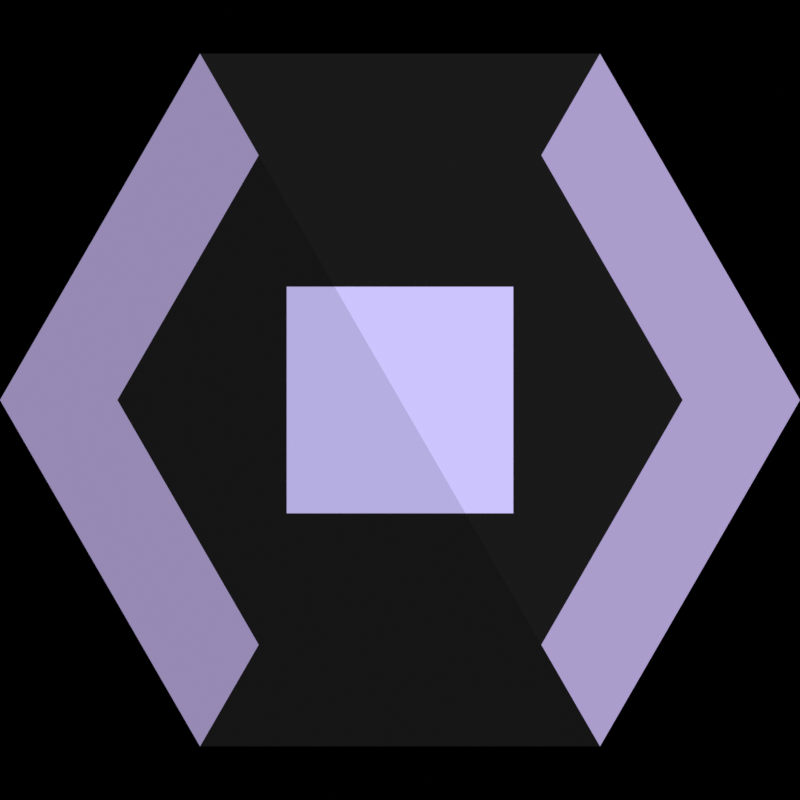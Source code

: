 # Source: logo.blend  (saved by Blender 2.93.21; exported with 4.5.12 LTS)
import bpy
from mathutils import Matrix  # noqa: F401  (used for matrix-valued properties, if any)

bpy.ops.wm.read_factory_settings(use_empty=True)
scene = bpy.context.scene
scene.name = 'Scene'

# ---- collections
col_background = bpy.data.collections.new('Background'); scene.collection.children.link(col_background)
col_shading = bpy.data.collections.new('Shading'); scene.collection.children.link(col_shading)
col_foreground = bpy.data.collections.new('Foreground'); scene.collection.children.link(col_foreground)

# ---- images (referenced by path relative to the original .blend; pixels are not part of the script)
import os
ASSET_DIR = os.environ.get("B2B_ASSET_DIR", "")  # directory of the original .blend (textures are referenced by path, not embedded)
HERE = os.path.dirname(os.path.abspath(__file__))  # packed textures are extracted next to this script under _unpacked/

def load_image(name, relpath, width, height, colorspace="sRGB"):
    """Load a texture the original file referenced (path relative to the .blend, or extracted next to this script)."""
    p = next((c for c in (os.path.join(HERE, relpath), os.path.join(ASSET_DIR, relpath)) if relpath and os.path.exists(c)), "")
    if p:
        img = bpy.data.images.load(p, check_existing=True)
        img.name = name
    else:  # same state as the original file: an image datablock whose file is absent (Cycles renders it pink)
        img = bpy.data.images.new(name, width, height)
        img.source = "FILE"
        img.filepath = "//" + (relpath or name)
    img.colorspace_settings.name = colorspace
    return img
img_tako_png = load_image('tako.png', 'tako.png', 1024, 1024, 'sRGB')

# ---- materials (node trees are filled in below, after node groups)
mat_u_out = bpy.data.materials.new('u_out')
mat_u_out.use_transparent_shadow = False
mat_in = bpy.data.materials.new('in')
mat_in.use_transparent_shadow = False
mat_l_out = bpy.data.materials.new('l_out')
mat_l_out.use_transparent_shadow = False
mat_shadow = bpy.data.materials.new('shadow')
mat_shadow.surface_render_method = 'BLENDED'
mat_shadow.blend_method = 'BLEND'
mat_shadow.use_transparent_shadow = False
mat_shadow.use_raytrace_refraction = True
mat_shadow.use_screen_refraction = True
mat_shadow.thickness_mode = 'SLAB'
mat_tako = bpy.data.materials.new('tako')
mat_tako.surface_render_method = 'BLENDED'
mat_tako.blend_method = 'BLEND'

# ---- material node trees
mat_u_out.use_nodes = True; mat_u_out.node_tree.nodes.clear()
_N = mat_u_out.node_tree.nodes; _L = mat_u_out.node_tree.links
n0 = _N.new('ShaderNodeOutputMaterial'); n0.name = 'Material Output'; n0.location = (300, 300)
n1 = _N.new('ShaderNodeEmission'); n1.name = 'Emission'; n1.location = (10, 300)
n1.inputs[0].default_value = (0.6728, 0.556, 1.0, 1.0)
n1.inputs[1].default_value = 0.6
_L.new(n1.outputs[0], n0.inputs[0])
n0.is_active_output = True
mat_in.use_nodes = True; mat_in.node_tree.nodes.clear()
_N = mat_in.node_tree.nodes; _L = mat_in.node_tree.links
n0 = _N.new('ShaderNodeOutputMaterial'); n0.name = 'Material Output'; n0.location = (300, 300)
n1 = _N.new('ShaderNodeEmission'); n1.name = 'Emission'; n1.location = (10, 300)
n1.inputs[0].default_value = (0.01003, 0.01003, 0.01003, 1.0)
_L.new(n1.outputs[0], n0.inputs[0])
n0.is_active_output = True
mat_l_out.use_nodes = True; mat_l_out.node_tree.nodes.clear()
_N = mat_l_out.node_tree.nodes; _L = mat_l_out.node_tree.links
n0 = _N.new('ShaderNodeOutputMaterial'); n0.name = 'Material Output'; n0.location = (300, 300)
n1 = _N.new('ShaderNodeEmission'); n1.name = 'Emission'; n1.location = (10, 300)
n1.inputs[0].default_value = (0.3628, 0.6041, 0.6041, 1.0)
_L.new(n1.outputs[0], n0.inputs[0])
n0.is_active_output = True
mat_shadow.use_nodes = True; mat_shadow.node_tree.nodes.clear()
_N = mat_shadow.node_tree.nodes; _L = mat_shadow.node_tree.links
n0 = _N.new('ShaderNodeOutputMaterial'); n0.name = 'Material Output'; n0.location = (300, 300)
n1 = _N.new('ShaderNodeBsdfTransparent'); n1.name = 'Transparent BSDF'; n1.location = (10, 300)
n1.inputs[0].default_value = (0.761, 0.761, 0.761, 1.0)
_L.new(n1.outputs[0], n0.inputs[0])
n0.is_active_output = True
mat_tako.use_nodes = True; mat_tako.node_tree.nodes.clear()
_N = mat_tako.node_tree.nodes; _L = mat_tako.node_tree.links
n0 = _N.new('ShaderNodeBsdfTransparent'); n0.name = 'Transparent BSDF'; n0.location = (440, 320)
n1 = _N.new('ShaderNodeEmission'); n1.name = 'Emission'; n1.location = (440, 440)
n1.inputs[0].default_value = (0.6002, 0.5554, 0.9892, 1.0)
n2 = _N.new('ShaderNodeMixShader'); n2.name = 'Mix Shader'; n2.location = (640, 520)
n3 = _N.new('ShaderNodeInvert'); n3.name = 'Invert'; n3.location = (260, 500)
n4 = _N.new('ShaderNodeOutputMaterial'); n4.name = 'Material Output'; n4.location = (860, 540)
n5 = _N.new('ShaderNodeTexImage'); n5.name = 'Image Texture'; n5.location = (-40, 480)
n5.image = img_tako_png
_L.new(n3.outputs[0], n0.inputs[0])
_L.new(n5.outputs[1], n3.inputs[1])
_L.new(n2.outputs[0], n4.inputs[0])
_L.new(n1.outputs[0], n2.inputs[1])
_L.new(n3.outputs[0], n2.inputs[0])
_L.new(n0.outputs[0], n2.inputs[2])
n4.is_active_output = True

# ---- world
world_world = bpy.data.worlds.new('World'); scene.world = world_world
world_world.use_nodes = True; world_world.node_tree.nodes.clear()
_N = world_world.node_tree.nodes; _L = world_world.node_tree.links
n0 = _N.new('ShaderNodeOutputWorld'); n0.name = 'World Output'; n0.location = (300, 300)
n1 = _N.new('ShaderNodeBackground'); n1.name = 'Background'; n1.location = (10, 300)
n1.inputs[0].default_value = (0.0, 0.0, 0.0, 0.0)
_L.new(n1.outputs[0], n0.inputs[0])
n0.is_active_output = True
world_world.color = (0.05088, 0.05088, 0.05088)
world_world.use_sun_shadow = False
world_world.sun_shadow_jitter_overblur = 0.0

# ---- cameras
cam_camera = bpy.data.cameras.new('Camera')
cam_camera.type = 'ORTHO'
cam_camera.ortho_scale = 2.0
cam_camera_001 = bpy.data.cameras.new('Camera.001')
cam_camera_001.type = 'ORTHO'
cam_camera_001.ortho_scale = 2.0

# ---- meshes
me_circle_001 = bpy.data.meshes.new('Circle.001')
me_circle_001.from_pydata([(0.0, 1.0, 0.0), (-0.866, 0.5, 0.0), (-0.866, -0.5, 0.0), (8.742e-08, -1.0, 0.0), (0.866, -0.5, 0.0), (0.866, 0.5, 0.0), (-0.6119, 0.3533, 0.0), (-2.302e-08, 0.7066, 0.0), (-0.6119, -0.3533, 0.0), (5.308e-08, -0.7066, 0.0), (0.6119, -0.3533, 0.0), (0.6119, 0.3533, 0.0)], [], [(6, 7, 0, 1), (8, 6, 1, 2), (9, 8, 2, 3), (10, 9, 3, 4), (11, 10, 4, 5), (7, 11, 5, 0), (6, 8, 9, 10, 11, 7)])
me_circle_001.polygons.foreach_set('material_index', [1, 0, 0, 1, 0, 0, 1])
_uv = me_circle_001.uv_layers.new(name='UVMap')
_uv.uv.foreach_set('vector', [0.0, 0.0, 0.0, 0.0, 0.0, 0.0, 0.0, 0.0, 0.0, 0.0, 0.0, 0.0, 0.0, 0.0, 0.0, 0.0, 0.0, 0.0, 0.0, 0.0, 0.0, 0.0, 0.0, 0.0, 0.0, 0.0, 0.0, 0.0, 0.0, 0.0, 0.0, 0.0, 0.0, 0.0, 0.0, 0.0, 0.0, 0.0, 0.0, 0.0, 0.0, 0.0, 0.0, 0.0, 0.0, 0.0, 0.0, 0.0, 0.0, 0.0, 0.0, 0.0, 0.0, 0.0, 0.0, 0.0, 0.0, 0.0, 0.0, 0.0])
me_circle_001.materials.append(mat_u_out)
me_circle_001.materials.append(mat_in)
me_circle_001.use_remesh_fix_poles = True
me_circle_001.use_remesh_preserve_attributes = False
me_circle_001.update()
me_circle_002 = bpy.data.meshes.new('Circle.002')
me_circle_002.from_pydata([(0.0, 1.0, 0.0), (-0.866, 0.5, 0.0), (-0.866, -0.5, 0.0), (8.742e-08, -1.0, 0.0), (0.866, -0.5, 0.0), (0.866, 0.5, 0.0), (-0.6119, 0.3533, 0.0), (-2.302e-08, 0.7066, 0.0), (-0.6119, -0.3533, 0.0), (5.308e-08, -0.7066, 0.0), (0.6119, -0.3533, 0.0), (0.6119, 0.3533, 0.0)], [], [(6, 7, 0, 1), (8, 6, 1, 2), (9, 8, 2, 3), (10, 9, 3, 4), (11, 10, 4, 5), (7, 11, 5, 0), (6, 8, 9, 10, 11, 7)])
me_circle_002.polygons.foreach_set('material_index', [0, 0, 0, 1, 0, 1, 1])
_uv = me_circle_002.uv_layers.new(name='UVMap')
_uv.uv.foreach_set('vector', [0.0, 0.0, 0.0, 0.0, 0.0, 0.0, 0.0, 0.0, 0.0, 0.0, 0.0, 0.0, 0.0, 0.0, 0.0, 0.0, 0.0, 0.0, 0.0, 0.0, 0.0, 0.0, 0.0, 0.0, 0.0, 0.0, 0.0, 0.0, 0.0, 0.0, 0.0, 0.0, 0.0, 0.0, 0.0, 0.0, 0.0, 0.0, 0.0, 0.0, 0.0, 0.0, 0.0, 0.0, 0.0, 0.0, 0.0, 0.0, 0.0, 0.0, 0.0, 0.0, 0.0, 0.0, 0.0, 0.0, 0.0, 0.0, 0.0, 0.0])
me_circle_002.materials.append(mat_l_out)
me_circle_002.materials.append(mat_in)
me_circle_002.use_remesh_fix_poles = True
me_circle_002.use_remesh_preserve_attributes = False
me_circle_002.update()
me_circle_003 = bpy.data.meshes.new('Circle.003')
me_circle_003.from_pydata([(0.866, -0.5, 1.001), (0.0, -1.0, 1.001), (-0.866, -0.5, 1.001), (-0.866, 0.5, 1.001), (2.98e-08, -0.4711, 1.001), (0.408, -0.2355, 1.001), (-0.408, -0.2355, 1.001), (-0.408, 0.2355, 1.001)], [], [(4, 1, 0, 5), (6, 2, 1, 4), (7, 3, 2, 6), (4, 5, 7, 6)])
_uv = me_circle_003.uv_layers.new(name='UVMap')
_uv.uv.foreach_set('vector', [0.0, 0.0, 0.0, 0.0, 0.0, 0.0, 0.0, 0.0, 0.0, 0.0, 0.0, 0.0, 0.0, 0.0, 0.0, 0.0, 0.0, 0.0, 0.0, 0.0, 0.0, 0.0, 0.0, 0.0, 0.0, 0.0, 0.0, 0.0, 0.0, 0.0, 0.0, 0.0])
me_circle_003.materials.append(mat_shadow)
me_circle_003.use_remesh_fix_poles = True
me_circle_003.use_remesh_preserve_attributes = False
me_circle_003.update()
me_circle_004 = bpy.data.meshes.new('Circle.004')
me_circle_004.from_pydata([(0.866, -0.5, 1.001), (-5.96e-08, -1.0, 1.001), (-0.866, -0.5, 1.001), (-0.866, 0.5, 1.001), (-2.98e-08, -0.4711, 1.001), (0.408, -0.2355, 1.001), (-0.408, -0.2355, 1.001), (2.98e-08, -1.49e-08, 1.001)], [], [(4, 5, 0, 1), (6, 4, 1, 2), (7, 6, 2, 3), (4, 6, 7, 5)])
_uv = me_circle_004.uv_layers.new(name='UVMap')
_uv.uv.foreach_set('vector', [0.0, 0.0, 0.0, 0.0, 0.0, 0.0, 0.0, 0.0, 0.0, 0.0, 0.0, 0.0, 0.0, 0.0, 0.0, 0.0, 0.0, 0.0, 0.0, 0.0, 0.0, 0.0, 0.0, 0.0, 0.0, 0.0, 0.0, 0.0, 0.0, 0.0, 0.0, 0.0])
me_circle_004.materials.append(mat_shadow)
me_circle_004.use_remesh_fix_poles = True
me_circle_004.use_remesh_preserve_attributes = False
me_circle_004.update()
me_plane = bpy.data.meshes.new('Plane')
me_plane.from_pydata([(-1.0, -1.0, 0.0), (1.0, -1.0, 0.0), (-1.0, 1.0, 0.0), (1.0, 1.0, 0.0)], [], [(0, 1, 3, 2)])
_uv = me_plane.uv_layers.new(name='UVMap')
_uv.uv.foreach_set('vector', [0.0, 0.0, 1.0, 0.0, 1.0, 1.0, 0.0, 1.0])
me_plane.materials.append(mat_tako)
me_plane.use_remesh_fix_poles = True
me_plane.use_remesh_preserve_attributes = False
me_plane.update()
me_plane_001 = bpy.data.meshes.new('Plane.001')
me_plane_001.from_pydata([(-1.0, -1.0, 0.0), (1.0, -1.0, 0.0), (-1.0, 1.0, 0.0), (1.0, 1.0, 0.0)], [], [(0, 1, 3, 2)])
_uv = me_plane_001.uv_layers.new(name='UVMap')
_uv.uv.foreach_set('vector', [0.0, 0.0, 1.0, 0.0, 1.0, 1.0, 0.0, 1.0])
me_plane_001.materials.append(mat_tako)
me_plane_001.use_remesh_fix_poles = True
me_plane_001.use_remesh_preserve_attributes = False
me_plane_001.update()

# ---- objects
ob_lux = bpy.data.objects.new('Lux', cam_camera)
ob_umbra = bpy.data.objects.new('Umbra', cam_camera_001)
ob_circle_001 = bpy.data.objects.new('Circle.001', me_circle_001)
ob_circle_002 = bpy.data.objects.new('Circle.002', me_circle_002)
ob_circle_003 = bpy.data.objects.new('Circle.003', me_circle_003)
ob_circle_004 = bpy.data.objects.new('Circle.004', me_circle_004)
ob_plane = bpy.data.objects.new('Plane', me_plane)
ob_plane_001 = bpy.data.objects.new('Plane.001', me_plane_001)

# ---- transforms, parenting, visibility, modifiers, constraints
ob_lux.location = (-1.5, 0.0, 5.071)
ob_umbra.location = (1.5, 0.0, 5.071)
ob_circle_001.location = (1.5, 0.0, 0.0)
ob_circle_001.rotation_euler = (0.0, -0.0, -0.5236)
ob_circle_002.location = (-1.5, 0.0, 0.0)
ob_circle_002.rotation_euler = (0.0, -0.0, -0.5236)
ob_circle_003.location = (-1.5, 0.0, 0.0)
ob_circle_003.rotation_euler = (0.0, -0.0, -0.5236)
ob_circle_004.location = (1.5, 0.0, 0.0)
ob_circle_004.rotation_euler = (0.0, -0.0, -0.5236)
ob_plane.location = (1.5, 0.0, 0.2955)
ob_plane.scale = (0.2833, 0.2833, 0.2833)
ob_plane_001.location = (-1.5, 0.0, 0.2955)
ob_plane_001.scale = (0.2833, 0.2833, 0.2833)

# ---- collection membership
scene.collection.objects.link(ob_lux)
scene.collection.objects.link(ob_umbra)
col_background.objects.link(ob_circle_001)
col_background.objects.link(ob_circle_002)
col_shading.objects.link(ob_circle_003)
col_shading.objects.link(ob_circle_004)
col_foreground.objects.link(ob_plane)
col_foreground.objects.link(ob_plane_001)

# ---- scene / render settings (as saved in the file)
scene.camera = ob_umbra
scene.frame_start = 1; scene.frame_end = 250; scene.frame_set(1)
scene.render.engine = 'BLENDER_EEVEE_NEXT'
scene.render.resolution_x = 1024
scene.render.resolution_y = 1024
scene.render.film_transparent = True
scene.cycles.use_denoising = False
scene.cycles.samples = 128
scene.cycles.sampling_pattern = 'TABULATED_SOBOL'
scene.cycles.use_adaptive_sampling = False
scene.cycles.use_light_tree = False
scene.eevee.taa_render_samples = 512
scene.view_settings.view_transform = 'Standard'
bpy.context.view_layer.update()

# ---- added for rendering (the .blend has no usable light): sun
light_auto_sun = bpy.data.lights.new('AutoSun', 'SUN')
light_auto_sun.energy = 3.0
light_auto_sun.angle = 0.0523599
ob_auto_sun = bpy.data.objects.new('AutoSun', light_auto_sun)
scene.collection.objects.link(ob_auto_sun)
ob_auto_sun.rotation_euler = (0.872665, 0.174533, 0.523599)
bpy.context.view_layer.update()
